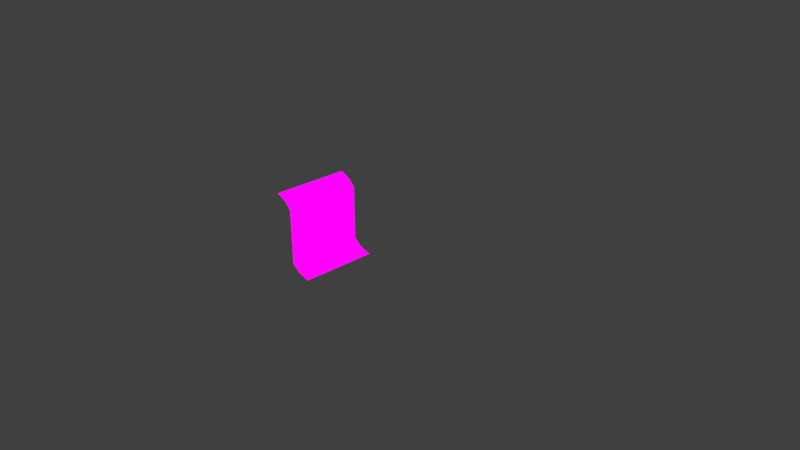 # Source: Cavern_Cliff_Rock_01.blend  (saved by Blender 2.93.21; exported with 4.5.12 LTS)
import bpy
from mathutils import Matrix  # noqa: F401  (used for matrix-valued properties, if any)

bpy.ops.wm.read_factory_settings(use_empty=True)
scene = bpy.context.scene
scene.name = 'Scene'

# ---- collections
col_collection_1 = bpy.data.collections.new('Collection 1'); scene.collection.children.link(col_collection_1)

# ---- images (referenced by path relative to the original .blend; pixels are not part of the script)
import os
ASSET_DIR = os.environ.get("B2B_ASSET_DIR", "")  # directory of the original .blend (textures are referenced by path, not embedded)
HERE = os.path.dirname(os.path.abspath(__file__))  # packed textures are extracted next to this script under _unpacked/

def load_image(name, relpath, width, height, colorspace="sRGB"):
    """Load a texture the original file referenced (path relative to the .blend, or extracted next to this script)."""
    p = next((c for c in (os.path.join(HERE, relpath), os.path.join(ASSET_DIR, relpath)) if relpath and os.path.exists(c)), "")
    if p:
        img = bpy.data.images.load(p, check_existing=True)
        img.name = name
    else:  # same state as the original file: an image datablock whose file is absent (Cycles renders it pink)
        img = bpy.data.images.new(name, width, height)
        img.source = "FILE"
        img.filepath = "//" + (relpath or name)
    img.colorspace_settings.name = colorspace
    return img
img_caverns_tileset_png = load_image('Caverns_Tileset.png', 'Caverns_Tileset.png', 1024, 1024, 'sRGB')

# ---- materials (node trees are filled in below, after node groups)
mat_grassland_tileatlas_01 = bpy.data.materials.new('Grassland_Tileatlas_01')
mat_grassland_tileatlas_01.alpha_threshold = 0.0
mat_grassland_tileatlas_01.use_transparent_shadow = False
mat_grassland_tileatlas_01.roughness = 0.5
mat_grassland_tileatlas_01.line_color = (0.0, 0.0, 0.0, 1.0)
mat_caverns_tileset = bpy.data.materials.new('Caverns_Tileset')
mat_caverns_tileset.use_transparent_shadow = False

# ---- material node trees
mat_caverns_tileset.use_nodes = True; mat_caverns_tileset.node_tree.nodes.clear()
_N = mat_caverns_tileset.node_tree.nodes; _L = mat_caverns_tileset.node_tree.links
n0 = _N.new('ShaderNodeOutputMaterial'); n0.name = 'Material Output'; n0.location = (400, 0)
n1 = _N.new('ShaderNodeLightPath'); n1.name = 'Light Path'; n1.location = (0, 250)
n2 = _N.new('ShaderNodeBsdfTransparent'); n2.name = 'Transparent BSDF'; n2.location = (-200, -100)
n3 = _N.new('ShaderNodeEmission'); n3.name = 'Emission'; n3.location = (-200, -200)
n4 = _N.new('ShaderNodeMixShader'); n4.name = 'Mix Shader'; n4.location = (200, 0)
n5 = _N.new('ShaderNodeMixShader'); n5.name = 'Mix Shader.001'; n5.location = (0, -100)
n6 = _N.new('ShaderNodeTexImage'); n6.name = 'Image Texture'; n6.location = (-500, 100)
n6.image = img_caverns_tileset_png
n6.interpolation = 'Closest'
_L.new(n6.outputs[0], n3.inputs[0])
_L.new(n6.outputs[1], n5.inputs[0])
_L.new(n2.outputs[0], n5.inputs[1])
_L.new(n2.outputs[0], n4.inputs[1])
_L.new(n3.outputs[0], n5.inputs[2])
_L.new(n5.outputs[0], n4.inputs[2])
_L.new(n1.outputs[0], n4.inputs[0])
_L.new(n4.outputs[0], n0.inputs[0])
n0.is_active_output = True

# ---- world
world_world = bpy.data.worlds.new('World'); scene.world = world_world
world_world.color = (0.05088, 0.05088, 0.05088)
world_world.use_sun_shadow = False
world_world.sun_shadow_jitter_overblur = 0.0
world_world.cycles.sampling_method = 'MANUAL'

# ---- cameras
cam_camera = bpy.data.cameras.new('Camera')
cam_camera.clip_end = 100.0
cam_camera.lens = 35.0
cam_camera.sensor_width = 32.0
cam_camera.sensor_height = 18.0
cam_camera.ortho_scale = 7.314
cam_camera.dof.focus_distance = 0.0
cam_camera.dof.aperture_fstop = 128.0

# ---- lights
light_lamp = bpy.data.lights.new('Lamp', 'POINT')
light_lamp.transmission_factor = 0.0
light_lamp.cutoff_distance = 30.0
light_lamp.energy = 100.0
light_lamp.shadow_buffer_clip_start = 1.001
light_lamp.shadow_soft_size = 0.1
light_lamp.shadow_maximum_resolution = 0.006
light_lamp.use_absolute_resolution = True

# ---- meshes
me_cube = bpy.data.meshes.new('Cube')
me_cube.from_pydata([(0.0, 0.0, 0.0), (-0.5, -1.0, 1.0), (-0.2715, 0.0, 0.8512), (-0.2715, 0.0, 0.1318), (-0.5, 0.0, 1.0), (-0.2715, -1.0, 0.8512), (-0.1738, -1.0, 0.04975), (-0.1692, 0.0, 0.04975), (-0.2715, -1.0, 0.1318), (-0.3614, -1.0, 0.9396), (-0.3614, 0.0, 0.9396), (0.0, -1.0, 0.0)], [], [(6, 7, 3, 8), (8, 3, 2, 5), (11, 0, 7, 6), (5, 2, 10, 9), (9, 10, 4, 1)])
me_cube.polygons.foreach_set('use_smooth', [True] * 5)
me_cube.polygons.foreach_set('material_index', [1, 1, 1, 1, 1])
_uv = me_cube.uv_layers.new(name='UVMap')
_uv.uv.foreach_set('vector', [4.883e-05, 0.8282, 0.06245, 0.8282, 0.06245, 0.8437, 4.883e-05, 0.8437, 0.06255, 0.6251, 0.125, 0.6251, 0.125, 0.7499, 0.06255, 0.7499, 4.883e-05, 0.8126, 0.06245, 0.8126, 0.06245, 0.828, 4.883e-05, 0.828, 0.06245, 0.8438, 4.883e-05, 0.8438, 4.883e-05, 0.8593, 0.06245, 0.8593, 4.883e-05, 0.8595, 0.06245, 0.8595, 0.06245, 0.8749, 4.883e-05, 0.8749])
me_cube.materials.append(mat_grassland_tileatlas_01)
me_cube.materials.append(mat_caverns_tileset)
me_cube.use_remesh_preserve_volume = False
me_cube.use_remesh_preserve_attributes = False
me_cube.use_mirror_vertex_groups = False
me_cube.update()

# ---- objects
ob_cube = bpy.data.objects.new('Cube', me_cube)
ob_lamp = bpy.data.objects.new('Lamp', light_lamp)
ob_camera = bpy.data.objects.new('Camera', cam_camera)

# ---- transforms, parenting, visibility, modifiers, constraints
ob_cube.location = (0.0, 0.0, 0.0)
ob_cube.lock_rotations_4d = False
ob_cube.empty_display_type = 'ARROWS'
ob_cube.lineart.crease_threshold = 0.0
ob_lamp.location = (4.076, 1.005, 5.904)
ob_lamp.rotation_euler = (0.6503, 0.05522, 1.866)
ob_lamp.lock_rotations_4d = False
ob_lamp.empty_display_type = 'ARROWS'
ob_lamp.color = (0.0, 0.0, 0.0, 0.0)
ob_lamp.lineart.crease_threshold = 0.0
ob_camera.location = (7.481, -6.508, 5.344)
ob_camera.rotation_euler = (1.109, 0.0, 0.8149)
ob_camera.lock_rotations_4d = False
ob_camera.empty_display_type = 'ARROWS'
ob_camera.color = (0.0, 0.0, 0.0, 0.0)
ob_camera.display_type = 'WIRE'
ob_camera.lineart.crease_threshold = 0.0

# ---- collection membership
col_collection_1.objects.link(ob_cube)
col_collection_1.objects.link(ob_lamp)
col_collection_1.objects.link(ob_camera)

# ---- scene / render settings (as saved in the file)
scene.camera = ob_camera
scene.frame_start = 1; scene.frame_end = 250; scene.frame_set(1)
scene.render.engine = 'BLENDER_EEVEE_NEXT'
scene.render.resolution_percentage = 50
scene.render.dither_intensity = 0.0
scene.cycles.use_denoising = False
scene.cycles.samples = 128
scene.cycles.sampling_pattern = 'TABULATED_SOBOL'
scene.cycles.use_adaptive_sampling = False
scene.cycles.use_light_tree = False
scene.cycles.blur_glossy = 0.0
scene.cycles.sample_clamp_indirect = 0.0
scene.view_settings.view_transform = 'Standard'
bpy.context.view_layer.update()
